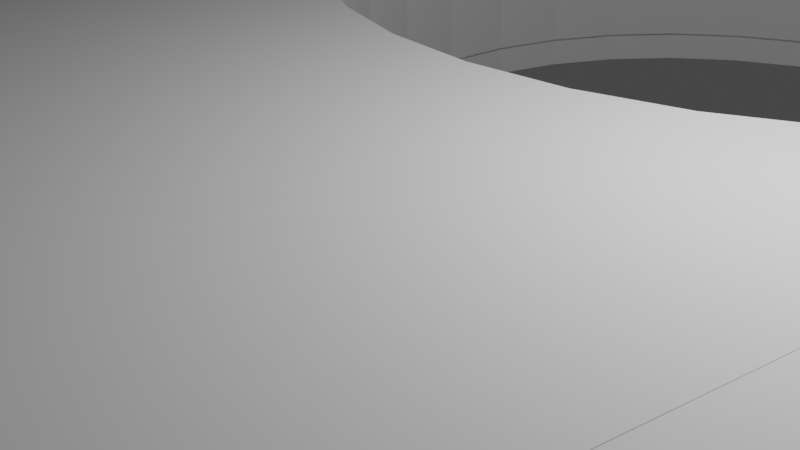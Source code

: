 # Source: capaclateral.blend  (saved by Blender 3.1.7; exported with 4.5.12 LTS)
import bpy
from mathutils import Matrix  # noqa: F401  (used for matrix-valued properties, if any)

bpy.ops.wm.read_factory_settings(use_empty=True)
scene = bpy.context.scene
scene.name = 'Scene'

# ---- collections
col_collection = bpy.data.collections.new('Collection'); scene.collection.children.link(col_collection)

# ---- world
world_world = bpy.data.worlds.new('World'); scene.world = world_world
world_world.use_nodes = True; world_world.node_tree.nodes.clear()
_N = world_world.node_tree.nodes; _L = world_world.node_tree.links
n0 = _N.new('ShaderNodeOutputWorld'); n0.name = 'World Output'; n0.location = (300, 300)
n1 = _N.new('ShaderNodeBackground'); n1.name = 'Background'; n1.location = (10, 300)
n1.inputs[0].default_value = (0.05088, 0.05088, 0.05088, 1.0)
_L.new(n1.outputs[0], n0.inputs[0])
n0.is_active_output = True
world_world.color = (0.05088, 0.05088, 0.05088)
world_world.use_sun_shadow = False
world_world.sun_shadow_jitter_overblur = 0.0

# ---- cameras
cam_camera = bpy.data.cameras.new('Camera')
cam_camera.clip_end = 100.0
cam_camera.ortho_scale = 7.314

# ---- lights
light_light = bpy.data.lights.new('Light', 'POINT')
light_light.transmission_factor = 0.0
light_light.energy = 1000.0
light_light.shadow_soft_size = 0.1
light_light.shadow_maximum_resolution = 0.006
light_light.use_absolute_resolution = True

# ---- meshes
me_cylinder = bpy.data.meshes.new('Cylinder')
me_cylinder.from_pydata([(0.0, 1.0, -1.0), (0.213, 0.4523, 0.2932), (0.2135, 0.4523, -0.006196), (-0.3946, 0.5774, -0.8596), (0.0, 1.0, 1.0), (0.2139, 0.3677, 0.2932), (-0.3946, 0.4963, -0.8596), (0.1951, 0.9808, -1.0), (0.1951, 0.9808, 1.0), (0.3946, 0.5774, -0.8596), (0.213, 0.4523, 0.8975), (-0.2128, 0.3638, 0.2932), (0.3827, 0.9239, -1.0), (-0.2137, 0.4484, 0.8975), (0.2139, 0.3677, 0.8975), (0.3827, 0.9239, 1.0), (-0.2128, 0.3638, 0.8975), (0.2135, 0.4523, 0.907), (0.5556, 0.8315, -1.0), (0.5556, 0.8315, 1.0), (0.7071, 0.7071, -1.0), (0.7071, 0.7071, 1.0), (0.8315, 0.5556, -1.0), (0.8315, 0.5556, 1.0), (0.9239, 0.3827, -1.0), (0.9239, 0.3827, 1.0), (0.9808, 0.1951, -1.0), (0.9808, 0.1951, 1.0), (1.0, -4.371e-08, -1.0), (1.0, -4.371e-08, 1.0), (0.9808, -0.1951, -1.0), (0.9808, -0.1951, 1.0), (0.9239, -0.3827, -1.0), (0.9239, -0.3827, 1.0), (0.8315, -0.5556, -1.0), (0.8315, -0.5556, 1.0), (0.7071, -0.7071, -1.0), (0.7071, -0.7071, 1.0), (0.5556, -0.8315, -1.0), (0.5556, -0.8315, 1.0), (0.3827, -0.9239, -1.0), (0.3827, -0.9239, 1.0), (0.1951, -0.9808, -1.0), (0.1951, -0.9808, 1.0), (-8.742e-08, -1.0, -1.0), (-8.742e-08, -1.0, 1.0), (0.3946, 0.4963, -0.8596), (-0.1951, -0.9808, -1.0), (-0.1951, -0.9808, 1.0), (-0.3827, -0.9239, -1.0), (-0.3827, -0.9239, 1.0), (-0.5556, -0.8315, -1.0), (-0.5556, -0.8315, 1.0), (-0.7071, -0.7071, -1.0), (-0.7071, -0.7071, 1.0), (-0.8315, -0.5556, -1.0), (-0.8315, -0.5556, 1.0), (-0.9239, -0.3827, -1.0), (-0.9239, -0.3827, 1.0), (-0.9808, -0.1951, -1.0), (-0.9808, -0.1951, 1.0), (-1.0, 1.192e-08, -1.0), (-1.0, 1.192e-08, 1.0), (-0.9808, 0.1951, -1.0), (-0.9808, 0.1951, 1.0), (-0.9239, 0.3827, -1.0), (-0.9239, 0.3827, 1.0), (-0.8315, 0.5556, -1.0), (-0.8315, 0.5556, 1.0), (-0.7071, 0.7071, -1.0), (-0.7071, 0.7071, 1.0), (-0.5556, 0.8315, -1.0), (-0.5556, 0.8315, 1.0), (-0.3827, 0.9239, -1.0), (-0.3827, 0.9239, 1.0), (-0.1951, 0.9808, -1.0), (-0.1951, 0.9808, 1.0), (-0.3313, -0.4539, 1.0), (-0.3378, -0.388, 1.0), (-0.3313, -0.322, 1.0), (-0.3121, -0.5172, 1.0), (-0.3121, -0.2587, 1.0), (-0.2809, -0.5756, 1.0), (-0.2389, -0.1491, 1.0), (-0.1293, -0.07583, 1.0), (-0.06591, -0.05661, 1.0), (-0.1877, -0.1071, 1.0), (-0.2809, -0.2003, 1.0), (-0.1877, -0.6689, 1.0), (-0.2389, -0.6268, 1.0), (-0.1293, -0.7001, 1.0), (-0.06591, -0.7193, 1.0), (0.1293, -0.7001, 1.0), (0.1293, -0.07583, 1.0), (0.06591, -0.7193, 1.0), (0.06591, -0.05661, 1.0), (0.0, -0.7258, 1.0), (-2.953e-08, -0.05012, 1.0), (0.2809, -0.5756, 1.0), (0.2389, -0.6268, 1.0), (0.2389, -0.1491, 1.0), (0.3121, -0.2587, 1.0), (0.3378, -0.388, 1.0), (0.3313, -0.322, 1.0), (0.3121, -0.5172, 1.0), (0.3313, -0.4539, 1.0), (0.1877, -0.6689, 1.0), (0.2809, -0.2003, 1.0), (0.1877, -0.1071, 1.0), (0.06591, -0.05661, -1.0), (0.1293, -0.07583, -1.0), (0.1877, -0.6689, -1.0), (0.2389, -0.6268, -1.0), (0.1877, -0.1071, -1.0), (0.2809, -0.5756, -1.0), (0.2809, -0.2003, -1.0), (0.3378, -0.388, -1.0), (0.3313, -0.4539, -1.0), (0.3313, -0.322, -1.0), (0.3121, -0.5172, -1.0), (0.3121, -0.2587, -1.0), (0.2389, -0.1491, -1.0), (-0.3313, -0.4539, -1.0), (-0.3378, -0.388, -1.0), (-0.3121, -0.5172, -1.0), (-0.3313, -0.322, -1.0), (-0.3121, -0.2587, -1.0), (-0.2809, -0.2003, -1.0), (-0.2389, -0.6268, -1.0), (-0.2809, -0.5756, -1.0), (-0.2389, -0.1491, -1.0), (-0.1293, -0.7001, -1.0), (-0.1293, -0.07583, -1.0), (-2.953e-08, -0.05012, -1.0), (0.06591, -0.7193, -1.0), (0.105, -0.7075, -1.0), (0.1293, -0.7001, -1.0), (0.0, -0.7258, -1.0), (-0.1877, -0.6689, -1.0), (-0.06591, -0.7193, -1.0), (-0.06591, -0.05661, -1.0), (-0.1877, -0.1071, -1.0), (-0.1184, 0.5001, -1.0), (-0.1358, 0.4909, -1.0), (0.1189, 0.5001, -1.0), (0.1966, 0.4608, -1.0), (0.2135, 0.4523, -1.0), (-0.2136, 0.4484, -1.0), (0.2126, 0.4508, -1.0), (0.213, 0.4523, -1.0), (-0.2137, 0.4484, -1.0), (-0.2128, 0.3638, -1.0), (0.2139, 0.3677, -1.0), (-0.3946, 0.4963, 1.0), (-0.3946, 0.5774, 1.0), (-0.3437, 0.5774, 1.0), (-0.3444, 0.4963, 1.0), (0.3427, 0.4963, 1.0), (0.3433, 0.5774, 1.0), (0.3946, 0.4963, 1.0), (0.3946, 0.5774, 1.0), (-0.1254, 0.4963, -0.8596), (-0.1228, 0.4963, 0.907), (-0.1182, 0.5001, -0.8596), (0.1258, 0.4963, 0.907), (0.1258, 0.4963, 0.7559), (0.1263, 0.4963, -0.8596), (0.1188, 0.5001, -0.8596), (-0.1765, 0.4686, -1.0), (-0.2135, 0.4484, -1.0), (-0.1204, 0.499, -1.0), (-0.2135, 0.4484, -0.9998), (-0.06264, 0.5001, -0.8596), (-0.06582, 0.5001, -0.8906), (-0.2128, 0.3638, 1.0), (-0.2137, 0.4484, 1.0), (0.2139, 0.3677, 1.0), (0.213, 0.4523, 1.0), (-0.2135, 0.4484, 0.907), (0.2126, 0.4508, 0.2932), (-0.2136, 0.4484, 0.2932), (-0.2135, 0.4484, 0.8975), (0.1019, 0.3667, 0.8975), (-0.2135, 0.4484, 0.9024), (0.1525, 0.3672, 0.6245), (0.1262, 0.4963, 1.0), (-0.1247, 0.4963, 1.0), (0.2133, 0.4524, 1.0), (-0.2135, 0.4484, 1.0), (-0.1601, 0.4776, 1.0), (0.05129, 0.4508, 1.0), (0.2135, 0.4523, 1.0), (0.0512, 0.4508, 0.907), (0.1639, 0.4772, -0.006196), (0.126, 0.4963, -0.006196), (-0.2135, 0.4484, -0.006196), (-0.1259, 0.4963, -0.006196), (-0.1241, 0.4963, -0.006196), (0.1265, 0.4963, -0.006196), (0.05134, 0.4508, 0.8975), (0.0512, 0.4508, 0.9034), (-0.2135, 0.4484, 0.2932)], [], [(0, 4, 8, 7), (7, 8, 15, 12), (12, 15, 19, 18), (18, 19, 21, 20), (20, 21, 23, 22), (22, 23, 25, 24), (24, 25, 27, 26), (26, 27, 29, 28), (28, 29, 31, 30), (30, 31, 33, 32), (32, 33, 35, 34), (34, 35, 37, 36), (36, 37, 39, 38), (38, 39, 41, 40), (40, 41, 43, 42), (42, 43, 45, 44), (44, 45, 48, 47), (47, 48, 50, 49), (49, 50, 52, 51), (51, 52, 54, 53), (53, 54, 56, 55), (55, 56, 58, 57), (57, 58, 60, 59), (59, 60, 62, 61), (61, 62, 64, 63), (63, 64, 66, 65), (65, 66, 68, 67), (67, 68, 70, 69), (69, 70, 72, 71), (71, 72, 74, 73), (156, 175, 188, 189, 186), (177, 187, 185, 186, 189, 188, 190), (187, 157, 185), (187, 177, 191), (177, 176, 174, 175, 156, 153, 154, 74, 72, 70, 68, 66, 64, 62, 60, 58, 56, 54, 52, 50, 88, 89, 82, 80, 77, 78, 79, 81, 87, 83, 86, 84, 85, 97, 95, 93, 108, 100, 107, 101, 103, 102, 33, 31, 29, 27, 25, 23, 21, 19, 15, 160, 159, 157, 187, 191), (15, 8, 4, 76, 74, 154, 155, 158, 160), (90, 88, 50, 48, 45, 43, 41, 39, 37, 35, 33, 102, 105, 104, 98, 99, 106, 92, 94, 96, 91), (73, 74, 76, 75), (75, 76, 4, 0), (147, 69, 71, 73, 75, 0, 7, 12, 145, 144, 142, 170, 143, 168, 169), (149, 148, 146, 145, 12, 18, 20, 22, 24, 26, 28, 30, 32, 34, 36, 38, 40, 42, 135, 136, 111, 112, 114, 119, 117, 116, 118, 120, 115, 121, 113, 110, 109, 133, 140, 132, 141, 130, 127, 126, 125, 59, 61, 63, 65, 67, 69, 147, 150, 151, 152), (134, 135, 42, 44, 47, 49, 51, 53, 55, 57, 59, 125, 123, 122, 124, 129, 128, 138, 131, 139, 137), (96, 94, 134, 137), (94, 92, 136, 135, 134), (92, 106, 111, 136), (106, 99, 112, 111), (99, 98, 114, 112), (98, 104, 119, 114), (104, 105, 117, 119), (105, 102, 116, 117), (102, 103, 118, 116), (103, 101, 120, 118), (101, 107, 115, 120), (107, 100, 121, 115), (121, 100, 108, 113), (113, 108, 93, 110), (110, 93, 95, 109), (109, 95, 97, 133), (133, 97, 85, 140), (140, 85, 84, 132), (132, 84, 86, 141), (141, 86, 83, 130), (130, 83, 87, 127), (127, 87, 81, 126), (126, 81, 79, 125), (125, 79, 78, 123), (123, 78, 77, 122), (122, 77, 80, 124), (124, 80, 82, 129), (129, 82, 89, 128), (89, 88, 138, 128), (88, 90, 131, 138), (90, 91, 139, 131), (91, 96, 137, 139), (143, 170, 168), (170, 143, 168), (145, 146, 144), (165, 194, 193), (144, 146, 193, 194, 166, 167), (192, 17, 2, 146, 148, 179, 199, 200), (147, 169, 150), (201, 180, 171, 195), (179, 148, 149, 1), (1, 149, 152, 5), (152, 151, 11, 5), (11, 151, 150, 180), (166, 46, 9, 3, 6, 161, 163, 172, 167), (153, 6, 3, 154), (154, 3, 155), (155, 3, 9, 158), (161, 6, 156, 186, 196, 197), (194, 165, 164, 162, 197, 196, 186, 185, 198), (185, 157, 46, 166, 194, 198), (156, 6, 153), (9, 46, 159, 160), (46, 157, 159), (158, 9, 160), (172, 163, 173), (173, 163, 142, 144, 167, 172), (201, 181, 183), (178, 183, 181, 201, 179, 199, 200, 192), (175, 13, 180, 201, 188), (201, 183, 178, 192, 190, 188), (192, 200, 199, 179, 1, 10, 177, 190), (180, 11, 5, 1, 179, 201), (14, 176, 177, 10), (10, 1, 5, 14), (174, 176, 14, 182, 16), (184, 14, 5, 11, 16, 182), (14, 184, 182), (13, 175, 174, 16), (180, 13, 16, 11)])
_uv = me_cylinder.uv_layers.new(name='UVMap')
_uv.uv.foreach_set('vector', [1.0, 0.5, 1.0, 1.0, 0.9688, 1.0, 0.9688, 0.5, 0.9688, 0.5, 0.9688, 1.0, 0.9375, 1.0, 0.9375, 0.5, 0.9375, 0.5, 0.9375, 1.0, 0.9062, 1.0, 0.9062, 0.5, 0.9062, 0.5, 0.9062, 1.0, 0.875, 1.0, 0.875, 0.5, 0.875, 0.5, 0.875, 1.0, 0.8438, 1.0, 0.8438, 0.5, 0.8438, 0.5, 0.8438, 1.0, 0.8125, 1.0, 0.8125, 0.5, 0.8125, 0.5, 0.8125, 1.0, 0.7812, 1.0, 0.7812, 0.5, 0.7812, 0.5, 0.7812, 1.0, 0.75, 1.0, 0.75, 0.5, 0.75, 0.5, 0.75, 1.0, 0.7188, 1.0, 0.7188, 0.5, 0.7188, 0.5, 0.7188, 1.0, 0.6875, 1.0, 0.6875, 0.5, 0.6875, 0.5, 0.6875, 1.0, 0.6562, 1.0, 0.6562, 0.5, 0.6562, 0.5, 0.6562, 1.0, 0.625, 1.0, 0.625, 0.5, 0.625, 0.5, 0.625, 1.0, 0.5938, 1.0, 0.5938, 0.5, 0.5938, 0.5, 0.5938, 1.0, 0.5625, 1.0, 0.5625, 0.5, 0.5625, 0.5, 0.5625, 1.0, 0.5312, 1.0, 0.5312, 0.5, 0.5312, 0.5, 0.5312, 1.0, 0.5, 1.0, 0.5, 0.5, 0.5, 0.5, 0.5, 1.0, 0.4688, 1.0, 0.4688, 0.5, 0.4688, 0.5, 0.4688, 1.0, 0.4375, 1.0, 0.4375, 0.5, 0.4375, 0.5, 0.4375, 1.0, 0.4062, 1.0, 0.4062, 0.5, 0.4062, 0.5, 0.4062, 1.0, 0.375, 1.0, 0.375, 0.5, 0.375, 0.5, 0.375, 1.0, 0.3438, 1.0, 0.3438, 0.5, 0.3438, 0.5, 0.3438, 1.0, 0.3125, 1.0, 0.3125, 0.5, 0.3125, 0.5, 0.3125, 1.0, 0.2812, 1.0, 0.2812, 0.5, 0.2812, 0.5, 0.2812, 1.0, 0.25, 1.0, 0.25, 0.5, 0.25, 0.5, 0.25, 1.0, 0.2188, 1.0, 0.2188, 0.5, 0.2188, 0.5, 0.2188, 1.0, 0.1875, 1.0, 0.1875, 0.5, 0.1875, 0.5, 0.1875, 1.0, 0.1562, 1.0, 0.1562, 0.5, 0.1562, 0.5, 0.1562, 1.0, 0.125, 1.0, 0.125, 0.5, 0.125, 0.5, 0.125, 1.0, 0.09375, 1.0, 0.09375, 0.5, 0.09375, 0.5, 0.09375, 1.0, 0.0625, 1.0, 0.0625, 0.5, 0.1674, 0.3691, 0.1987, 0.3576, 0.1988, 0.3576, 0.2116, 0.3646, 0.2201, 0.3691, 0.3011, 0.3585, 0.3012, 0.3586, 0.2803, 0.3691, 0.2201, 0.3691, 0.2116, 0.3646, 0.1988, 0.3576, 0.2623, 0.3582, 0.3012, 0.3586, 0.3323, 0.3691, 0.2803, 0.3691, 0.3012, 0.3586, 0.3011, 0.3585, 0.3012, 0.3586, 0.3011, 0.3585, 0.3013, 0.3383, 0.1989, 0.3373, 0.1987, 0.3576, 0.1674, 0.3691, 0.1553, 0.3691, 0.1553, 0.3886, 0.1582, 0.4717, 0.1167, 0.4496, 0.08029, 0.4197, 0.05045, 0.3833, 0.02827, 0.3418, 0.01461, 0.2968, 0.01, 0.25, 0.01461, 0.2032, 0.02827, 0.1582, 0.05045, 0.1167, 0.08029, 0.08029, 0.1167, 0.05045, 0.1582, 0.02827, 0.205, 0.08947, 0.1927, 0.09956, 0.1826, 0.1118, 0.1751, 0.1259, 0.1705, 0.1411, 0.1689, 0.1569, 0.1705, 0.1727, 0.1751, 0.1879, 0.1826, 0.2019, 0.1927, 0.2142, 0.205, 0.2243, 0.219, 0.2318, 0.2342, 0.2364, 0.25, 0.238, 0.2658, 0.2364, 0.281, 0.2318, 0.295, 0.2243, 0.3073, 0.2142, 0.3174, 0.2019, 0.3249, 0.1879, 0.3295, 0.1727, 0.3311, 0.1569, 0.4717, 0.1582, 0.4854, 0.2032, 0.49, 0.25, 0.4854, 0.2968, 0.4717, 0.3418, 0.4496, 0.3833, 0.4197, 0.4197, 0.3833, 0.4496, 0.3418, 0.4717, 0.3447, 0.3886, 0.3447, 0.3691, 0.3323, 0.3691, 0.3012, 0.3586, 0.3012, 0.3586, 0.3418, 0.4717, 0.2968, 0.4854, 0.25, 0.49, 0.2032, 0.4854, 0.1582, 0.4717, 0.1553, 0.3886, 0.1675, 0.3886, 0.3324, 0.3886, 0.3447, 0.3886, 0.219, 0.08198, 0.205, 0.08947, 0.1582, 0.02827, 0.2032, 0.01461, 0.25, 0.01, 0.2968, 0.01461, 0.3418, 0.02827, 0.3833, 0.05045, 0.4197, 0.08029, 0.4496, 0.1167, 0.4717, 0.1582, 0.3311, 0.1569, 0.3295, 0.1411, 0.3249, 0.1259, 0.3174, 0.1118, 0.3073, 0.09956, 0.295, 0.08947, 0.281, 0.08198, 0.2658, 0.07737, 0.25, 0.07581, 0.2342, 0.07737, 0.0625, 0.5, 0.0625, 1.0, 0.03125, 1.0, 0.03125, 0.5, 0.03125, 0.5, 0.03125, 1.0, 0.0, 1.0, 0.0, 0.5, 0.6987, 0.3576, 0.5803, 0.4197, 0.6167, 0.4496, 0.6582, 0.4717, 0.7032, 0.4854, 0.75, 0.49, 0.7968, 0.4854, 0.8418, 0.4717, 0.7972, 0.3606, 0.7785, 0.37, 0.7216, 0.37, 0.7211, 0.3698, 0.7174, 0.3678, 0.7076, 0.3625, 0.6988, 0.3576, 0.8011, 0.3585, 0.7623, 0.3582, 0.8012, 0.3586, 0.7972, 0.3606, 0.8418, 0.4717, 0.8833, 0.4496, 0.9197, 0.4197, 0.9496, 0.3833, 0.9717, 0.3418, 0.9854, 0.2968, 0.99, 0.25, 0.9854, 0.2032, 0.9717, 0.1582, 0.9496, 0.1167, 0.9197, 0.08029, 0.8833, 0.05045, 0.8418, 0.02827, 0.7968, 0.01461, 0.7752, 0.08021, 0.781, 0.08198, 0.795, 0.08947, 0.8073, 0.09956, 0.8174, 0.1118, 0.8249, 0.1259, 0.8295, 0.1411, 0.8311, 0.1569, 0.8295, 0.1727, 0.8249, 0.1879, 0.8174, 0.2019, 0.8073, 0.2142, 0.795, 0.2243, 0.781, 0.2318, 0.7658, 0.2364, 0.75, 0.238, 0.7342, 0.2364, 0.719, 0.2318, 0.705, 0.2243, 0.6927, 0.2142, 0.6826, 0.2019, 0.6751, 0.1879, 0.6705, 0.1727, 0.5146, 0.2032, 0.51, 0.25, 0.5146, 0.2968, 0.5283, 0.3418, 0.5504, 0.3833, 0.5803, 0.4197, 0.6987, 0.3576, 0.6987, 0.3576, 0.6989, 0.3373, 0.8013, 0.3383, 0.7658, 0.07737, 0.7752, 0.08021, 0.7968, 0.01461, 0.75, 0.01, 0.7032, 0.01461, 0.6582, 0.02827, 0.6167, 0.05045, 0.5803, 0.08029, 0.5504, 0.1167, 0.5283, 0.1582, 0.5146, 0.2032, 0.6705, 0.1727, 0.6689, 0.1569, 0.6705, 0.1411, 0.6751, 0.1259, 0.6826, 0.1118, 0.6927, 0.09956, 0.705, 0.08947, 0.719, 0.08198, 0.7342, 0.07737, 0.75, 0.07581, 1.0, 0.7355, 0.9688, 0.7355, 0.9688, 0.808, 1.0, 0.808, 0.9688, 0.7355, 0.9375, 0.7355, 0.9375, 0.808, 0.9495, 0.808, 0.9688, 0.808, 0.9375, 0.7355, 0.9062, 0.7355, 0.9062, 0.808, 0.9375, 0.808, 0.9062, 0.7355, 0.875, 0.7355, 0.875, 0.808, 0.9062, 0.808, 0.875, 0.7355, 0.8438, 0.7355, 0.8438, 0.808, 0.875, 0.808, 0.8438, 0.7355, 0.8125, 0.7355, 0.8125, 0.808, 0.8438, 0.808, 0.8125, 0.7355, 0.7812, 0.7355, 0.7812, 0.808, 0.8125, 0.808, 0.7812, 0.7355, 0.75, 0.7355, 0.75, 0.808, 0.7812, 0.808, 0.75, 0.7355, 0.7188, 0.7355, 0.7188, 0.808, 0.75, 0.808, 0.7188, 0.7355, 0.6875, 0.7355, 0.6875, 0.808, 0.7188, 0.808, 0.6875, 0.7355, 0.6562, 0.7355, 0.6562, 0.808, 0.6875, 0.808, 0.6562, 0.7355, 0.625, 0.7355, 0.625, 0.808, 0.6562, 0.808, 0.625, 0.808, 0.625, 0.7355, 0.5938, 0.7355, 0.5938, 0.808, 0.5938, 0.808, 0.5938, 0.7355, 0.5625, 0.7355, 0.5625, 0.808, 0.5625, 0.808, 0.5625, 0.7355, 0.5312, 0.7355, 0.5312, 0.808, 0.5312, 0.808, 0.5312, 0.7355, 0.5, 0.7355, 0.5, 0.808, 0.5, 0.808, 0.5, 0.7355, 0.4688, 0.7355, 0.4688, 0.808, 0.4688, 0.808, 0.4688, 0.7355, 0.4375, 0.7355, 0.4375, 0.808, 0.4375, 0.808, 0.4375, 0.7355, 0.4062, 0.7355, 0.4062, 0.808, 0.4062, 0.808, 0.4062, 0.7355, 0.375, 0.7355, 0.375, 0.808, 0.375, 0.808, 0.375, 0.7355, 0.3438, 0.7355, 0.3438, 0.808, 0.3438, 0.808, 0.3438, 0.7355, 0.3125, 0.7355, 0.3125, 0.808, 0.3125, 0.808, 0.3125, 0.7355, 0.2812, 0.7355, 0.2812, 0.808, 0.2812, 0.808, 0.2812, 0.7355, 0.25, 0.7355, 0.25, 0.808, 0.25, 0.808, 0.25, 0.7355, 0.2188, 0.7355, 0.2188, 0.808, 0.2188, 0.808, 0.2188, 0.7355, 0.1875, 0.7355, 0.1875, 0.808, 0.1875, 0.808, 0.1875, 0.7355, 0.1562, 0.7355, 0.1562, 0.808, 0.1562, 0.808, 0.1562, 0.7355, 0.125, 0.7355, 0.125, 0.808, 0.125, 0.7355, 0.09375, 0.7355, 0.09375, 0.808, 0.125, 0.808, 0.09375, 0.7355, 0.0625, 0.7355, 0.0625, 0.808, 0.09375, 0.808, 0.0625, 0.7355, 0.03125, 0.7355, 0.03125, 0.808, 0.0625, 0.808, 0.03125, 0.7355, 0.0, 0.7355, 0.0, 0.808, 0.03125, 0.808, 0.4206, 0.2943, 0.3803, 0.2943, 0.5277, 0.2943, 0.3803, 0.2943, 0.4206, 0.2943, 0.5277, 0.2943, 0.5804, 0.9557, 0.625, 0.9557, 0.375, 0.9557, 0.3947, 0.7663, 0.3948, 0.8485, 0.4947, 0.8485, 0.375, 0.9557, 0.625, 0.9557, 0.4947, 0.8485, 0.3948, 0.8485, 0.3948, 0.9406, 0.375, 0.9406, 0.625, 0.655, 0.625, 0.75, 0.7235, 0.75, 0.8307, 0.75, 0.8307, 0.655, 0.6912, 0.6551, 0.626, 0.6551, 0.6254, 0.655, 0.1689, 0.5001, 0.1689, 0.5001, 0.1689, 0.5, 0.3094, 0.5001, 0.3094, 0.5, 0.169, 0.5001, 0.2769, 0.5001, 0.3094, 0.6553, 0.1689, 0.6553, 0.1689, 0.75, 0.3094, 0.75, 0.375, 0.8156, 0.375, 0.9561, 0.625, 0.9561, 0.625, 0.8156, 0.8311, 0.75, 0.8311, 0.5, 0.6906, 0.5, 0.6906, 0.75, 0.625, 0.4344, 0.625, 0.2939, 0.375, 0.2939, 0.375, 0.4344, 0.625, 0.75, 0.625, 0.75, 0.375, 1.0, 0.375, 1.0, 0.625, 0.75, 0.625, 0.75, 0.6133, 0.75, 0.6133, 0.75, 0.6133, 0.75, 0.375, 0.0492, 0.375, 0.0, 0.375, 0.0, 0.375, 0.0492, 0.125, 0.75, 0.125, 0.75, 0.1411, 0.7008, 0.1411, 0.5334, 0.125, 0.5, 0.375, 0.5, 0.3588, 0.5, 0.7897, 0.5, 0.875, 0.5, 0.8591, 0.5, 0.7895, 0.5111, 0.7899, 0.5001, 0.7893, 0.5, 0.7101, 0.5, 0.7102, 0.5, 0.7102, 0.5, 0.7889, 0.5, 0.7893, 0.5, 0.7899, 0.5001, 0.7895, 0.5111, 0.71, 0.5237, 0.7099, 0.5, 0.71, 0.5237, 0.6414, 0.5346, 0.625, 0.5, 0.71, 0.5, 0.7101, 0.5, 0.7099, 0.5, 0.8591, 0.5329, 0.875, 0.5, 0.875, 0.5, 0.375, 0.75, 0.375, 0.75, 0.375, 0.7008, 0.375, 0.7008, 0.625, 0.75, 0.6414, 0.7008, 0.625, 0.75, 0.3588, 0.5342, 0.375, 0.5, 0.375, 0.5, 0.125, 0.5592, 0.125, 0.5009, 0.125, 0.5559, 0.125, 0.5559, 0.125, 0.5009, 0.125, 0.5006, 0.125, 0.7499, 0.125, 0.7498, 0.125, 0.5592, 0.125, 0.5001, 0.1906, 0.5001, 0.1912, 0.5001, 0.1917, 0.5001, 0.1912, 0.5001, 0.1906, 0.5001, 0.125, 0.5001, 0.125, 0.6553, 0.1906, 0.6553, 0.1913, 0.6552, 0.1917, 0.6552, 0.2018, 0.5, 0.1906, 0.5, 0.125, 0.5, 0.125, 0.5001, 0.2018, 0.5001, 0.125, 0.5001, 0.1912, 0.5001, 0.1917, 0.5001, 0.1917, 0.6552, 0.2018, 0.6553, 0.2018, 0.5001, 0.1917, 0.6553, 0.1913, 0.6553, 0.1906, 0.6553, 0.125, 0.6553, 0.125, 0.75, 0.1906, 0.75, 0.2018, 0.75, 0.2018, 0.6553, 0.375, 0.25, 0.625, 0.25, 0.625, 0.0, 0.375, 0.0, 0.375, 0.09471, 0.375, 0.2499, 0.625, 0.9344, 0.625, 0.9232, 0.375, 0.9232, 0.375, 0.9344, 0.375, 0.9344, 0.375, 1.0, 0.625, 1.0, 0.625, 0.9344, 0.7982, 0.5, 0.7982, 0.75, 0.8094, 0.75, 0.8094, 0.6844, 0.8094, 0.5, 0.839, 0.714, 0.8094, 0.75, 0.875, 0.75, 0.875, 0.5, 0.8094, 0.5, 0.8094, 0.6844, 0.8094, 0.75, 0.839, 0.714, 0.8094, 0.6844, 0.375, 0.3156, 0.375, 0.3268, 0.625, 0.3268, 0.625, 0.3156, 0.375, 0.25, 0.375, 0.3156, 0.625, 0.3156, 0.625, 0.25])
me_cylinder.use_remesh_fix_poles = True
me_cylinder.use_remesh_preserve_attributes = False
me_cylinder.update()
me_cylinder_002 = bpy.data.meshes.new('Cylinder.002')
me_cylinder_002.from_pydata([(0.0, 1.184, 0.9788), (0.0, 1.184, 1.324), (0.231, 1.161, 0.9788), (-0.231, 1.161, 0.9788), (-0.4532, 1.094, 0.9788), (-0.231, 1.161, 1.324), (-0.05162, 1.106, 0.9788), (-0.04863, 1.116, 0.9788), (-0.05162, 1.106, 1.324), (-0.05263, 1.096, 0.9788), (-0.05263, 1.096, 1.324), (-0.05162, 1.085, 0.9788), (-0.05162, 1.085, 1.324), (-0.04863, 1.076, 0.9788), (-0.04863, 1.076, 1.324), (-0.04376, 1.066, 0.9788), (-0.03722, 1.058, 0.9788), (-0.04376, 1.066, 1.324), (-0.03722, 1.058, 1.324), (-0.02924, 1.052, 1.324), (-0.02014, 1.047, 1.324), (-0.02924, 1.052, 0.9788), (-0.02014, 1.047, 0.9788), (-0.01027, 1.044, 0.9788), (-0.01027, 1.044, 1.324), (-4.601e-09, 1.043, 0.9788), (0.01027, 1.044, 0.9788), (-4.601e-09, 1.043, 1.324), (0.01027, 1.044, 1.324), (0.02014, 1.047, 1.324), (0.02924, 1.052, 1.324), (0.02014, 1.047, 0.9788), (0.02924, 1.052, 0.9788), (0.03722, 1.058, 0.9788), (0.04376, 1.066, 0.9788), (0.03722, 1.058, 1.324), (0.04376, 1.066, 1.324), (0.04863, 1.076, 1.324), (0.05162, 1.085, 1.324), (0.04863, 1.076, 0.9788), (0.05162, 1.085, 0.9788), (0.05263, 1.096, 0.9788), (0.05162, 1.106, 0.9788), (0.05263, 1.096, 1.324), (0.05162, 1.106, 1.324), (0.04863, 1.116, 1.324), (0.04376, 1.125, 1.324), (0.04863, 1.116, 0.9788), (0.04376, 1.125, 0.9788), (0.03722, 1.133, 0.9788), (0.03722, 1.133, 1.324), (0.02924, 1.139, 0.9788), (0.02924, 1.139, 1.324), (0.02014, 1.144, 0.9788), (0.01027, 1.147, 0.9788), (0.02014, 1.144, 1.324), (0.01027, 1.147, 1.324), (0.0, 1.148, 1.324), (0.0, 1.148, 0.9788), (-0.01027, 1.147, 1.324), (-0.02014, 1.144, 1.324), (-0.01027, 1.147, 0.9788), (-0.02014, 1.144, 0.9788), (-0.02924, 1.139, 0.9788), (-0.03722, 1.133, 0.9788), (-0.02924, 1.139, 1.324), (-0.03722, 1.133, 1.324), (-0.04376, 1.125, 1.324), (-0.04863, 1.116, 1.324), (-0.04376, 1.125, 0.9788), (-0.4532, 1.094, 1.324), (-0.6579, 0.9846, 1.324), (-0.8374, 0.8374, 1.324), (-0.6579, 0.9846, 0.9788), (-0.8374, 0.8374, 0.9788), (-0.9846, 0.6579, 0.9788), (-1.094, 0.4532, 0.9788), (-0.9846, 0.6579, 1.324), (-1.094, 0.4532, 1.324), (-1.161, 0.231, 1.324), (-1.184, 1.412e-08, 1.324), (-1.161, 0.231, 0.9788), (-1.107, 0.05117, 1.324), (-1.116, 0.04863, 1.324), (-1.106, 0.05162, 1.324), (-1.096, 0.05263, 1.324), (-1.106, 0.05162, 0.9788), (-1.116, 0.04863, 0.9788), (-1.096, 0.05263, 0.9788), (-1.085, 0.05162, 0.9788), (-1.085, 0.05162, 1.324), (-1.076, 0.04863, 0.9788), (-1.066, 0.04376, 0.9788), (-1.076, 0.04863, 1.324), (-1.066, 0.04376, 1.324), (-1.058, 0.03722, 1.324), (-1.052, 0.02924, 1.324), (-1.058, 0.03722, 0.9788), (-1.052, 0.02924, 0.9788), (-1.047, 0.02014, 0.9788), (-1.044, 0.01027, 0.9788), (-1.047, 0.02014, 1.324), (-1.044, 0.01027, 1.324), (-1.043, -2.301e-09, 1.324), (-1.044, -0.01027, 1.324), (-1.043, -2.301e-09, 0.9788), (-1.044, -0.01027, 0.9788), (-1.047, -0.02014, 0.9788), (-1.052, -0.02924, 0.9788), (-1.047, -0.02014, 1.324), (-1.052, -0.02924, 1.324), (-1.058, -0.03722, 1.324), (-1.066, -0.04376, 1.324), (-1.058, -0.03722, 0.9788), (-1.066, -0.04376, 0.9788), (-1.076, -0.04863, 0.9788), (-1.076, -0.04863, 1.324), (-1.085, -0.05162, 0.9788), (-1.096, -0.05263, 0.9788), (-1.085, -0.05162, 1.324), (-1.096, -0.05263, 1.324), (-1.106, -0.05162, 1.324), (-1.106, -0.05162, 0.9788), (-1.116, -0.04863, 1.324), (-1.161, -0.231, 1.324), (-1.094, -0.4532, 1.324), (-1.161, -0.231, 0.9788), (-1.094, -0.4532, 0.9788), (-1.184, 1.412e-08, 0.9788), (-0.9846, -0.6579, 0.9788), (-0.8374, -0.8374, 0.9788), (-0.9846, -0.6579, 1.324), (-0.8374, -0.8374, 1.324), (-0.04908, -1.077, 1.324), (-0.6579, -0.9846, 1.324), (-0.4532, -1.094, 1.324), (-0.6579, -0.9846, 0.9788), (-0.4532, -1.094, 0.9788), (-0.231, -1.161, 0.9788), (-1.035e-07, -1.184, 0.9788), (-0.231, -1.161, 1.324), (-0.05162, -1.106, 0.9788), (-0.05162, -1.106, 1.324), (-0.04863, -1.116, 0.9788), (-0.05263, -1.096, 0.9788), (-0.05263, -1.096, 1.324), (-0.05162, -1.085, 0.9788), (-0.04863, -1.076, 0.9788), (-0.05162, -1.085, 1.324), (-0.04863, -1.076, 1.324), (-0.04376, -1.066, 0.9788), (-0.04376, -1.066, 1.324), (-0.03722, -1.058, 0.9788), (-0.02924, -1.052, 0.9788), (-0.03722, -1.058, 1.324), (-0.02924, -1.052, 1.324), (1.058, -0.03722, 1.324), (1.066, -0.04376, 1.324), (1.052, -0.02924, 1.324), (1.058, -0.03722, 0.9788), (1.066, -0.04376, 0.9788), (1.052, -0.02924, 0.9788), (1.047, -0.02014, 0.9788), (1.047, -0.02014, 1.324), (1.044, -0.01027, 0.9788), (1.043, 6.276e-10, 0.9788), (1.044, -0.01027, 1.324), (1.043, 6.276e-10, 1.324), (1.044, 0.01027, 1.324), (1.047, 0.02014, 1.324), (1.044, 0.01027, 0.9788), (1.047, 0.02014, 0.9788), (1.052, 0.02924, 0.9788), (1.058, 0.03722, 0.9788), (1.052, 0.02924, 1.324), (1.058, 0.03722, 1.324), (1.066, 0.04376, 1.324), (1.076, 0.04863, 1.324), (1.066, 0.04376, 0.9788), (1.076, 0.04863, 0.9788), (1.085, 0.05162, 0.9788), (1.096, 0.05263, 0.9788), (1.085, 0.05162, 1.324), (1.096, 0.05263, 1.324), (1.106, 0.05162, 1.324), (1.116, 0.04863, 1.324), (1.106, 0.05162, 0.9788), (1.116, 0.04863, 0.9788), (1.125, 0.04376, 0.9788), (1.133, 0.03722, 0.9788), (1.125, 0.04376, 1.324), (1.133, 0.03722, 1.324), (1.139, 0.02924, 1.324), (1.144, 0.02014, 1.324), (1.139, 0.02924, 0.9788), (1.144, 0.02014, 0.9788), (1.147, 0.01027, 0.9788), (1.148, -2.301e-09, 0.9788), (1.147, 0.01027, 1.324), (1.148, -2.301e-09, 1.324), (1.147, -0.01027, 1.324), (1.184, -5.176e-08, 1.324), (1.184, -5.176e-08, 0.9788), (1.161, -0.231, 1.324), (1.161, 0.231, 1.324), (1.094, 0.4532, 1.324), (1.161, 0.231, 0.9788), (1.094, 0.4532, 0.9788), (0.9846, 0.6579, 0.9788), (0.8374, 0.8374, 0.9788), (0.9846, 0.6579, 1.324), (0.8374, 0.8374, 1.324), (0.6579, 0.9846, 1.324), (0.4532, 1.094, 1.324), (0.6579, 0.9846, 0.9788), (0.4532, 1.094, 0.9788), (0.231, 1.161, 1.324), (1.161, -0.231, 0.9788), (1.094, -0.4532, 1.324), (1.094, -0.4532, 0.9788), (0.9846, -0.6579, 1.324), (0.9846, -0.6579, 0.9788), (0.8374, -0.8374, 1.324), (0.8374, -0.8374, 0.9788), (0.6579, -0.9846, 1.324), (0.6579, -0.9846, 0.9788), (0.4532, -1.094, 1.324), (0.4532, -1.094, 0.9788), (0.231, -1.161, 1.324), (0.231, -1.161, 0.9788), (-1.035e-07, -1.184, 1.324), (-4.601e-09, -1.148, 1.324), (0.01027, -1.147, 1.324), (-4.601e-09, -1.148, 0.9788), (-0.01027, -1.147, 1.324), (-0.02014, -1.144, 1.324), (-0.01027, -1.147, 0.9788), (-0.02014, -1.144, 0.9788), (-0.02924, -1.139, 0.9788), (-0.02924, -1.139, 1.324), (-0.03722, -1.133, 0.9788), (-0.03722, -1.133, 1.324), (-0.04376, -1.125, 0.9788), (-0.04376, -1.125, 1.324), (-0.04863, -1.116, 1.324), (0.01027, -1.147, 0.9788), (0.02014, -1.144, 0.9788), (0.02014, -1.144, 1.324), (0.02924, -1.139, 0.9788), (0.03722, -1.133, 0.9788), (0.02924, -1.139, 1.324), (0.03722, -1.133, 1.324), (0.04376, -1.125, 1.324), (0.04863, -1.116, 1.324), (0.04376, -1.125, 0.9788), (0.04863, -1.116, 0.9788), (0.05162, -1.106, 0.9788), (0.05162, -1.106, 1.324), (0.05263, -1.096, 0.9788), (0.05263, -1.096, 1.324), (0.05162, -1.085, 0.9788), (0.04863, -1.076, 0.9788), (0.05162, -1.085, 1.324), (0.04863, -1.076, 1.324), (0.04376, -1.066, 1.324), (0.03722, -1.058, 1.324), (0.04376, -1.066, 0.9788), (0.03722, -1.058, 0.9788), (0.02924, -1.052, 0.9788), (0.02924, -1.052, 1.324), (0.02014, -1.047, 0.9788), (0.01027, -1.044, 0.9788), (0.02014, -1.047, 1.324), (0.01027, -1.044, 1.324), (0.0, -1.043, 1.324), (-0.01027, -1.044, 1.324), (0.0, -1.043, 0.9788), (-0.01027, -1.044, 0.9788), (-0.02014, -1.047, 0.9788), (-0.02014, -1.047, 1.324), (1.096, -0.05263, 0.9788), (1.085, -0.05162, 0.9788), (1.096, -0.05263, 1.324), (1.106, -0.05162, 0.9788), (1.106, -0.05162, 1.324), (1.116, -0.04863, 0.9788), (1.116, -0.04863, 1.324), (1.125, -0.04376, 0.9788), (1.125, -0.04376, 1.324), (1.133, -0.03722, 0.9788), (1.133, -0.03722, 1.324), (1.139, -0.02924, 0.9788), (1.144, -0.02014, 0.9788), (1.139, -0.02924, 1.324), (1.144, -0.02014, 1.324), (1.147, -0.01027, 0.9788), (1.085, -0.05162, 1.324), (1.076, -0.04863, 1.324), (1.076, -0.04863, 0.9788), (-1.125, -0.04376, 1.324), (-1.116, -0.04863, 0.9788), (-1.125, -0.04376, 0.9788), (-1.133, -0.03722, 0.9788), (-1.133, -0.03722, 1.324), (-1.139, -0.02924, 0.9788), (-1.144, -0.02014, 0.9788), (-1.139, -0.02924, 1.324), (-1.144, -0.02014, 1.324), (-1.147, -0.01027, 1.324), (-1.148, 6.276e-10, 1.324), (-1.147, -0.01027, 0.9788), (-1.148, 6.276e-10, 0.9788), (-1.147, 0.01027, 0.9788), (-1.144, 0.02014, 0.9788), (-1.147, 0.01027, 1.324), (-1.144, 0.02014, 1.324), (-1.139, 0.02924, 1.324), (-1.133, 0.03722, 1.324), (-1.139, 0.02924, 0.9788), (-1.133, 0.03722, 0.9788), (-1.125, 0.04376, 0.9788), (-1.125, 0.04376, 1.324), (-0.2809, -0.2003, 0.9788), (-0.2389, -0.1491, 0.9788), (-0.1877, -0.1071, 0.9788), (-0.1293, -0.07583, 0.9788), (0.06591, -0.05661, 0.9788), (-2.953e-08, -0.05012, 0.9788), (-0.06591, -0.05661, 0.9788), (0.1877, -0.1071, 0.9788), (0.2809, -0.2003, 0.9788), (0.2389, -0.1491, 0.9788), (0.3378, -0.388, 0.9788), (0.3313, -0.322, 0.9788), (0.3121, -0.2587, 0.9788), (0.1293, -0.07583, 0.9788), (0.3313, -0.4539, 0.9788), (-0.3121, -0.2587, 0.9788), (0.3298, -0.459, 0.9788), (-0.3378, -0.388, 0.9788), (-0.3313, -0.322, 0.9788), (0.3121, -0.5172, 0.9788), (-0.3313, -0.4539, 0.9788), (-0.2809, -0.5756, 0.9788), (-0.3121, -0.5172, 0.9788), (0.2389, -0.6268, 0.9788), (0.2809, -0.5756, 0.9788), (-0.2389, -0.6268, 0.9788), (-0.1877, -0.6689, 0.9788), (-0.06591, -0.7193, 0.9788), (-0.1293, -0.7001, 0.9788), (0.06591, -0.7193, 0.9788), (0.1877, -0.6689, 0.9788), (0.1293, -0.7001, 0.9788), (0.0, -0.7258, 0.9788), (-2.953e-08, -0.05012, 1.324), (0.0, -0.7258, 1.324), (0.1293, -0.7001, 1.324), (0.1293, -0.07583, 1.324), (0.1877, -0.6689, 1.324), (0.06591, -0.7193, 1.324), (0.06591, -0.05661, 1.324), (0.1877, -0.1071, 1.324), (0.2389, -0.6268, 1.324), (0.2809, -0.2003, 1.324), (0.2809, -0.5756, 1.324), (0.2389, -0.1491, 1.324), (0.3378, -0.388, 1.324), (0.3313, -0.322, 1.324), (0.3121, -0.5172, 1.324), (0.3313, -0.4539, 1.324), (0.3121, -0.2587, 1.324), (-0.04376, -0.7215, 1.324), (-0.1877, -0.1071, 1.324), (-0.1293, -0.07583, 1.324), (-0.06591, -0.7193, 1.324), (-0.06591, -0.05661, 1.324), (-0.3313, -0.4539, 1.324), (-0.3378, -0.388, 1.324), (-0.3121, -0.5172, 1.324), (-0.3121, -0.2587, 1.324), (-0.3313, -0.322, 1.324), (-0.1293, -0.7001, 1.324), (-0.1877, -0.6689, 1.324), (-0.2809, -0.5756, 1.324), (-0.2389, -0.6268, 1.324), (-0.2389, -0.1491, 1.324), (-0.2809, -0.2003, 1.324), (0.3439, 0.5774, 0.9788), (0.3946, 0.4963, 0.9788), (0.3946, 0.5774, 0.9788), (0.3433, 0.4963, 0.9788), (0.06833, 0.5774, 0.9788), (0.05033, 0.5774, 0.9788), (-0.3946, 0.4963, 0.9788), (-0.3946, 0.5774, 0.9788), (-0.3443, 0.5774, 0.9788), (-0.3449, 0.4963, 0.9788), (0.3337, 0.4963, 1.324), (0.3344, 0.5774, 1.324), (0.3946, 0.4963, 1.324), (0.3946, 0.5774, 1.324), (-0.1052, 0.5774, 1.324), (-0.113, 0.5774, 1.324), (-0.3946, 0.4963, 1.324), (-0.3946, 0.5774, 1.324), (-0.3356, 0.4963, 1.324), (-0.3349, 0.5774, 1.324), (-0.2128, 0.3638, 0.9788), (-0.2137, 0.4484, 0.9788), (0.2139, 0.3677, 0.9788), (0.213, 0.4523, 0.9788), (-0.2128, 0.3638, 1.324), (-0.2137, 0.4484, 1.324), (0.2139, 0.3677, 1.324), (0.213, 0.4523, 1.324), (0.2135, 0.4523, 0.9788), (0.213, 0.4523, 0.9788), (0.2133, 0.4524, 0.9788), (0.1262, 0.4963, 0.9788), (-0.1247, 0.4963, 0.9788), (-0.1592, 0.4781, 0.9788), (0.2135, 0.4523, 1.324), (0.213, 0.4523, 1.324), (0.2133, 0.4524, 1.324), (0.1261, 0.4963, 1.324), (-0.1242, 0.4963, 1.324), (-0.1733, 0.4704, 1.324), (0.04819, 0.3662, 0.9788), (0.2126, 0.4508, 0.9788), (0.2135, 0.4054, 1.324), (0.02378, 0.366, 1.324), (0.2126, 0.4508, 1.324), (-0.2135, 0.4484, 0.9788), (-0.2135, 0.4484, 1.324), (0.2135, 0.4047, 1.278)], [], [(3, 5, 1, 0), (0, 1, 216, 2), (7, 6, 3, 0, 2, 42, 47, 48, 49, 51, 53, 54, 58, 61, 62, 63, 64, 69), (197, 196, 195, 194, 189, 188, 187, 186, 181, 180, 179, 178, 173, 172, 171, 170, 165, 164, 162, 161, 159, 160, 298, 281, 280, 219, 221, 338, 336, 332, 333, 334, 330, 331, 329, 335, 326, 327, 328, 325, 324, 323, 322, 337, 340, 339, 342, 344, 343, 347, 348, 350, 349, 354, 278, 153, 152, 150, 147, 146, 144, 141, 138, 137, 136, 130, 129, 127, 126, 122, 118, 117, 115, 114, 113, 108, 107, 106, 105, 100, 99, 98, 97, 92, 91, 89, 88, 86, 81, 76, 75, 74, 73, 4, 3, 6, 9, 11, 13, 393, 396, 395, 394, 397, 409, 408, 428, 410, 411, 417, 416, 418, 391, 389, 390, 388, 392, 15, 16, 21, 22, 23, 25, 26, 31, 32, 33, 34, 39, 40, 41, 42, 2, 215, 214, 209, 208, 207, 206, 202), (429, 417, 411), (419, 391, 418), (433, 409, 397, 420, 421), (13, 15, 392, 393), (341, 338, 221, 223, 225, 227, 229, 256, 258, 260, 261, 266, 267, 268, 270, 271, 276, 277, 278, 354, 351, 353, 352, 345, 346), (4, 70, 5, 3), (7, 68, 8, 6), (6, 8, 10, 9), (9, 10, 12, 11), (11, 12, 14, 13), (13, 14, 17, 15), (15, 17, 18, 16), (423, 415, 430, 414, 431, 412, 413, 406, 404, 405, 407, 403, 24, 20, 19, 18, 17, 14, 12, 10, 70, 71, 72, 77, 78, 79, 82, 84, 85, 90, 93, 94, 95, 96, 101, 102, 103, 104, 109, 110, 111, 112, 116, 119, 120, 121, 124, 125, 131, 132, 133, 149, 151, 372, 375, 382, 383, 385, 384, 379, 377, 378, 381, 380, 387, 386, 373, 374, 376, 355, 361, 358, 362, 366, 364, 371, 368, 367, 370, 369, 365, 363, 359, 357, 360, 356, 154, 156, 158, 163, 166, 167, 168, 169, 174, 175, 176, 177, 182, 183, 184, 185, 190, 191, 192, 193, 198, 199, 201, 204, 205, 210, 211, 212, 213, 216, 1, 57, 56, 55, 52, 50, 46, 45, 44, 43, 38, 37, 36, 35, 30, 29, 28, 27, 402, 399, 401, 400, 398, 424, 422), (427, 426, 406, 413, 434), (424, 398, 425), (432, 415, 423), (402, 27, 24, 403), (372, 151, 154, 356), (18, 19, 21, 16), (19, 20, 22, 21), (20, 24, 23, 22), (24, 27, 25, 23), (27, 28, 26, 25), (28, 29, 31, 26), (29, 30, 32, 31), (30, 35, 33, 32), (35, 36, 34, 33), (36, 37, 39, 34), (37, 38, 40, 39), (38, 43, 41, 40), (43, 44, 42, 41), (44, 45, 47, 42), (45, 46, 48, 47), (46, 50, 49, 48), (49, 50, 52, 51), (51, 52, 55, 53), (53, 55, 56, 54), (54, 56, 57, 58), (59, 57, 1, 5, 70, 10, 8, 68, 67, 66, 65, 60), (58, 57, 59, 61), (61, 59, 60, 62), (62, 60, 65, 63), (63, 65, 66, 64), (64, 66, 67, 69), (69, 67, 68, 7), (73, 71, 70, 4), (74, 72, 71, 73), (75, 77, 72, 74), (76, 78, 77, 75), (81, 79, 78, 76), (124, 121, 123, 299, 303, 306, 307, 308, 309, 314, 315, 316, 317, 321, 83, 82, 79, 80), (128, 80, 79, 81), (87, 86, 84, 82, 83), (88, 85, 84, 86), (300, 122, 126, 128, 81, 86, 87, 320, 319, 318, 313, 312, 311, 310, 305, 304, 302, 301), (89, 90, 85, 88), (91, 93, 90, 89), (92, 94, 93, 91), (97, 95, 94, 92), (96, 95, 97, 98), (101, 96, 98, 99), (102, 101, 99, 100), (103, 102, 100, 105), (104, 103, 105, 106), (109, 104, 106, 107), (110, 109, 107, 108), (111, 110, 108, 113), (112, 111, 113, 114), (116, 112, 114, 115), (119, 116, 115, 117), (120, 119, 117, 118), (121, 120, 118, 122), (123, 121, 122, 300), (127, 125, 124, 126), (126, 124, 80, 128), (129, 131, 125, 127), (130, 132, 131, 129), (136, 134, 132, 130), (148, 133, 132, 134, 135, 140, 230, 231, 234, 235, 239, 241, 243, 244, 142, 145), (137, 135, 134, 136), (138, 140, 135, 137), (255, 256, 229, 139, 138, 141, 143, 242, 240, 238, 237, 236, 233, 245, 246, 248, 249, 254), (139, 230, 140, 138), (144, 145, 142, 141), (141, 142, 244, 143), (146, 148, 145, 144), (147, 149, 133, 148, 146), (150, 151, 149, 147), (152, 154, 151, 150), (153, 155, 154, 152), (231, 230, 228, 226, 224, 222, 220, 218, 203, 201, 199, 200, 294, 293, 290, 288, 286, 284, 282, 296, 297, 157, 156, 154, 155, 279, 275, 274, 273, 272, 269, 265, 264, 263, 262, 259, 257, 253, 252, 251, 250, 247, 232), (156, 157, 160, 159), (161, 158, 156, 159), (162, 163, 158, 161), (164, 166, 163, 162), (165, 167, 166, 164), (170, 168, 167, 165), (171, 169, 168, 170), (172, 174, 169, 171), (173, 175, 174, 172), (178, 176, 175, 173), (179, 177, 176, 178), (180, 182, 177, 179), (181, 183, 182, 180), (186, 184, 183, 181), (187, 185, 184, 186), (188, 190, 185, 187), (189, 191, 190, 188), (192, 191, 189, 194), (193, 192, 194, 195), (198, 193, 195, 196), (199, 198, 196, 197), (200, 199, 197, 295), (202, 201, 203, 217), (206, 204, 201, 202), (207, 205, 204, 206), (208, 210, 205, 207), (209, 211, 210, 208), (214, 212, 211, 209), (215, 213, 212, 214), (2, 216, 213, 215), (217, 203, 218, 219), (219, 218, 220, 221), (221, 220, 222, 223), (223, 222, 224, 225), (225, 224, 226, 227), (227, 226, 228, 229), (229, 228, 230, 139), (231, 232, 245, 233), (234, 231, 233, 236), (235, 234, 236, 237), (239, 235, 237, 238), (241, 239, 238, 240), (242, 243, 241, 240), (143, 244, 243, 242), (232, 247, 246, 245), (247, 250, 248, 246), (250, 251, 249, 248), (251, 252, 254, 249), (252, 253, 255, 254), (253, 257, 256, 255), (257, 259, 258, 256), (259, 262, 260, 258), (262, 263, 261, 260), (263, 264, 266, 261), (264, 265, 267, 266), (267, 265, 269, 268), (268, 269, 272, 270), (270, 272, 273, 271), (271, 273, 274, 276), (276, 274, 275, 277), (277, 275, 279, 278), (278, 279, 155, 153), (295, 197, 202, 217, 219, 280, 283, 285, 287, 289, 291, 292), (296, 282, 280, 281), (282, 284, 283, 280), (284, 286, 285, 283), (286, 288, 287, 285), (288, 290, 289, 287), (290, 293, 291, 289), (293, 294, 292, 291), (294, 200, 295, 292), (297, 296, 281, 298), (157, 297, 298, 160), (299, 123, 300, 301), (303, 299, 301, 302), (304, 306, 303, 302), (305, 307, 306, 304), (310, 308, 307, 305), (311, 309, 308, 310), (312, 314, 309, 311), (313, 315, 314, 312), (318, 316, 315, 313), (319, 317, 316, 318), (320, 321, 317, 319), (87, 83, 321, 320), (351, 354, 356, 360), (353, 351, 360, 357), (352, 353, 357, 359), (345, 352, 359, 363), (346, 345, 363, 365), (341, 346, 365, 369), (370, 336, 338, 341, 369), (332, 336, 370, 367), (333, 332, 367, 368), (334, 333, 368, 371), (330, 334, 371, 364), (331, 330, 364, 366), (362, 329, 331, 366), (358, 335, 329, 362), (361, 326, 335, 358), (355, 327, 326, 361), (376, 328, 327, 355), (374, 325, 328, 376), (373, 324, 325, 374), (386, 323, 324, 373), (387, 322, 323, 386), (322, 387, 380, 337), (381, 340, 337, 380), (378, 339, 340, 381), (377, 342, 339, 378), (379, 344, 342, 377), (384, 343, 344, 379), (385, 347, 343, 384), (348, 347, 385, 383), (350, 348, 383, 382), (349, 350, 382, 375), (372, 356, 354, 349, 375), (404, 394, 395, 405), (390, 389, 400, 401), (405, 395, 396, 407), (407, 396, 393, 392, 388, 399, 402, 403), (388, 390, 401, 399), (389, 391, 398, 400), (397, 406, 426, 420), (425, 398, 391, 419), (406, 397, 394, 404), (435, 430, 415), (411, 410, 415), (435, 414, 430), (412, 431, 428, 408), (410, 428, 431, 414), (412, 408, 413), (433, 421, 420, 426, 427, 434), (424, 425, 419, 418, 416, 422), (417, 429, 432, 423, 422, 416), (429, 411, 415, 432), (434, 413, 409, 433), (414, 435, 415, 410), (408, 409, 413)])
_uv = me_cylinder_002.uv_layers.new(name='UVMap')
_uv.uv.foreach_set('vector', [0.03125, 0.5, 0.03125, 1.0, 0.0, 1.0, 0.0, 0.5, 1.0, 0.5, 1.0, 1.0, 0.9688, 1.0, 0.9688, 0.5, 0.7401, 0.4761, 0.7395, 0.4741, 0.7032, 0.4854, 0.75, 0.49, 0.7968, 0.4854, 0.7605, 0.4741, 0.7599, 0.4761, 0.7589, 0.478, 0.7575, 0.4796, 0.7559, 0.4809, 0.7541, 0.4819, 0.7521, 0.4825, 0.75, 0.4827, 0.7479, 0.4825, 0.7459, 0.4819, 0.7441, 0.4809, 0.7425, 0.4796, 0.7411, 0.478, 0.9827, 0.25, 0.9825, 0.2521, 0.9819, 0.2541, 0.9809, 0.2559, 0.9796, 0.2575, 0.978, 0.2589, 0.9761, 0.2599, 0.9741, 0.2605, 0.9721, 0.2607, 0.97, 0.2605, 0.968, 0.2599, 0.9661, 0.2589, 0.9645, 0.2575, 0.9632, 0.2559, 0.9622, 0.2541, 0.9616, 0.2521, 0.9614, 0.25, 0.9616, 0.2479, 0.9622, 0.2459, 0.9632, 0.2441, 0.9645, 0.2425, 0.9661, 0.2411, 0.968, 0.2401, 0.97, 0.2395, 0.9721, 0.2393, 0.9717, 0.1582, 0.9496, 0.1167, 0.8168, 0.157, 0.8172, 0.158, 0.8185, 0.1714, 0.8172, 0.1847, 0.8133, 0.1976, 0.8069, 0.2094, 0.7984, 0.2198, 0.788, 0.2283, 0.7762, 0.2346, 0.7634, 0.2385, 0.75, 0.2398, 0.7366, 0.2385, 0.7238, 0.2346, 0.712, 0.2283, 0.7016, 0.2198, 0.6931, 0.2094, 0.6867, 0.1976, 0.6828, 0.1847, 0.6815, 0.1714, 0.6828, 0.158, 0.6867, 0.1452, 0.6931, 0.1333, 0.7016, 0.123, 0.712, 0.1144, 0.7238, 0.1081, 0.7366, 0.1042, 0.75, 0.1029, 0.7459, 0.0378, 0.7441, 0.03681, 0.7425, 0.03548, 0.7411, 0.03387, 0.7401, 0.03202, 0.7395, 0.03002, 0.7393, 0.02794, 0.7395, 0.02586, 0.7032, 0.01461, 0.6582, 0.02827, 0.6167, 0.05045, 0.5803, 0.08029, 0.5504, 0.1167, 0.5283, 0.1582, 0.5146, 0.2032, 0.5259, 0.2395, 0.5279, 0.2393, 0.53, 0.2395, 0.532, 0.2401, 0.5339, 0.2411, 0.5355, 0.2425, 0.5368, 0.2441, 0.5378, 0.2459, 0.5384, 0.2479, 0.5386, 0.25, 0.5384, 0.2521, 0.5378, 0.2541, 0.5368, 0.2559, 0.5355, 0.2575, 0.5339, 0.2589, 0.532, 0.2599, 0.53, 0.2605, 0.5279, 0.2607, 0.5259, 0.2605, 0.5146, 0.2968, 0.5283, 0.3418, 0.5504, 0.3833, 0.5803, 0.4197, 0.6167, 0.4496, 0.6582, 0.4717, 0.7032, 0.4854, 0.7395, 0.4741, 0.7393, 0.4721, 0.7395, 0.47, 0.7401, 0.468, 0.7602, 0.367, 0.6802, 0.367, 0.67, 0.367, 0.67, 0.3506, 0.6801, 0.3506, 0.7067, 0.3409, 0.7069, 0.3237, 0.7598, 0.3242, 0.7933, 0.3245, 0.7932, 0.3417, 0.7932, 0.3417, 0.7933, 0.3417, 0.7932, 0.3417, 0.8196, 0.3506, 0.83, 0.3506, 0.83, 0.367, 0.8197, 0.367, 0.7638, 0.367, 0.7411, 0.4661, 0.7425, 0.4645, 0.7441, 0.4632, 0.7459, 0.4622, 0.7479, 0.4616, 0.75, 0.4614, 0.7521, 0.4616, 0.7541, 0.4622, 0.7559, 0.4632, 0.7575, 0.4645, 0.7589, 0.4661, 0.7599, 0.468, 0.7605, 0.47, 0.7607, 0.4721, 0.7605, 0.4741, 0.7968, 0.4854, 0.8418, 0.4717, 0.8833, 0.4496, 0.9197, 0.4197, 0.9496, 0.3833, 0.9717, 0.3418, 0.9854, 0.2968, 0.99, 0.25, 0.7604, 0.3414, 0.7932, 0.3417, 0.7932, 0.3417, 0.7756, 0.3506, 0.8196, 0.3506, 0.7932, 0.3417, 0.7067, 0.3409, 0.7067, 0.3409, 0.6801, 0.3506, 0.7247, 0.3506, 0.7177, 0.3469, 0.7401, 0.468, 0.7411, 0.4661, 0.7638, 0.367, 0.7602, 0.367, 0.8133, 0.1452, 0.8168, 0.157, 0.9496, 0.1167, 0.9197, 0.08029, 0.8833, 0.05045, 0.8418, 0.02827, 0.7968, 0.01461, 0.7605, 0.02586, 0.7607, 0.02794, 0.7605, 0.03002, 0.7599, 0.03202, 0.7589, 0.03387, 0.7575, 0.03548, 0.7559, 0.03681, 0.7541, 0.0378, 0.7521, 0.0384, 0.75, 0.03861, 0.7479, 0.0384, 0.7459, 0.0378, 0.75, 0.1029, 0.7634, 0.1042, 0.7762, 0.1081, 0.788, 0.1144, 0.7984, 0.123, 0.8069, 0.1333, 0.0625, 0.5, 0.0625, 1.0, 0.03125, 1.0, 0.03125, 0.5, 0.1875, 0.7995, 0.1875, 0.9245, 0.2188, 0.9245, 0.2188, 0.7995, 0.2188, 0.7995, 0.2188, 0.9245, 0.25, 0.9245, 0.25, 0.7995, 0.25, 0.7995, 0.25, 0.9245, 0.2812, 0.9245, 0.2812, 0.7995, 0.2812, 0.7995, 0.2812, 0.9245, 0.3125, 0.9245, 0.3125, 0.7995, 0.3125, 0.7995, 0.3125, 0.9245, 0.3438, 0.9245, 0.3438, 0.7995, 0.3438, 0.7995, 0.3438, 0.9245, 0.375, 0.9245, 0.375, 0.7995, 0.2932, 0.3417, 0.2932, 0.3417, 0.2933, 0.3322, 0.2933, 0.3245, 0.2548, 0.3242, 0.2069, 0.3237, 0.2067, 0.3409, 0.182, 0.3506, 0.17, 0.3506, 0.17, 0.367, 0.1821, 0.367, 0.2271, 0.367, 0.2479, 0.4616, 0.2459, 0.4622, 0.2441, 0.4632, 0.2425, 0.4645, 0.2411, 0.4661, 0.2401, 0.468, 0.2395, 0.47, 0.2393, 0.4721, 0.1582, 0.4717, 0.1167, 0.4496, 0.08029, 0.4197, 0.05045, 0.3833, 0.02827, 0.3418, 0.01461, 0.2968, 0.02556, 0.2604, 0.02586, 0.2605, 0.02794, 0.2607, 0.03002, 0.2605, 0.03202, 0.2599, 0.03387, 0.2589, 0.03548, 0.2575, 0.03681, 0.2559, 0.0378, 0.2541, 0.0384, 0.2521, 0.03861, 0.25, 0.0384, 0.2479, 0.0378, 0.2459, 0.03681, 0.2441, 0.03548, 0.2425, 0.03387, 0.2411, 0.03202, 0.2401, 0.03002, 0.2395, 0.02794, 0.2393, 0.02586, 0.2395, 0.01461, 0.2032, 0.02827, 0.1582, 0.05045, 0.1167, 0.08029, 0.08029, 0.2401, 0.03172, 0.2401, 0.03202, 0.2411, 0.03387, 0.2411, 0.1038, 0.2366, 0.1042, 0.2238, 0.1081, 0.212, 0.1144, 0.2016, 0.123, 0.1931, 0.1333, 0.1867, 0.1452, 0.1828, 0.158, 0.1815, 0.1714, 0.1828, 0.1847, 0.1867, 0.1976, 0.1931, 0.2094, 0.2016, 0.2198, 0.212, 0.2283, 0.2238, 0.2346, 0.2366, 0.2385, 0.25, 0.2398, 0.2634, 0.2385, 0.2762, 0.2346, 0.288, 0.2283, 0.2984, 0.2198, 0.3069, 0.2094, 0.3133, 0.1976, 0.3172, 0.1847, 0.3185, 0.1714, 0.3172, 0.158, 0.3133, 0.1452, 0.3069, 0.1333, 0.2984, 0.123, 0.288, 0.1144, 0.2762, 0.1081, 0.2634, 0.1042, 0.25, 0.1029, 0.2425, 0.03548, 0.4645, 0.2425, 0.4632, 0.2441, 0.4622, 0.2459, 0.4616, 0.2479, 0.4614, 0.25, 0.4616, 0.2521, 0.4622, 0.2541, 0.4632, 0.2559, 0.4645, 0.2575, 0.4661, 0.2589, 0.468, 0.2599, 0.47, 0.2605, 0.4721, 0.2607, 0.4741, 0.2605, 0.4761, 0.2599, 0.478, 0.2589, 0.4796, 0.2575, 0.4809, 0.2559, 0.4819, 0.2541, 0.4825, 0.2521, 0.4827, 0.25, 0.49, 0.25, 0.4854, 0.2968, 0.4717, 0.3418, 0.4496, 0.3833, 0.4197, 0.4197, 0.3833, 0.4496, 0.3418, 0.4717, 0.2968, 0.4854, 0.25, 0.49, 0.25, 0.4827, 0.2521, 0.4825, 0.2541, 0.4819, 0.2559, 0.4809, 0.2575, 0.4796, 0.2589, 0.478, 0.2599, 0.4761, 0.2605, 0.4741, 0.2607, 0.4721, 0.2605, 0.47, 0.2599, 0.468, 0.2589, 0.4661, 0.2575, 0.4645, 0.2559, 0.4632, 0.2541, 0.4622, 0.2521, 0.4616, 0.25, 0.4614, 0.2287, 0.367, 0.3178, 0.367, 0.33, 0.367, 0.33, 0.3506, 0.3176, 0.3506, 0.2932, 0.3417, 0.2933, 0.3417, 0.2149, 0.3453, 0.2248, 0.3506, 0.182, 0.3506, 0.2067, 0.3409, 0.2067, 0.3409, 0.2932, 0.3417, 0.3176, 0.3506, 0.2755, 0.3506, 0.2604, 0.3414, 0.2932, 0.3417, 0.2932, 0.3417, 0.2287, 0.367, 0.25, 0.4614, 0.2479, 0.4616, 0.2271, 0.367, 0.2411, 0.1038, 0.2411, 0.03387, 0.2425, 0.03548, 0.25, 0.1029, 0.375, 0.9245, 0.4062, 0.9245, 0.4062, 0.7995, 0.375, 0.7995, 0.4062, 0.9245, 0.4375, 0.9245, 0.4375, 0.7995, 0.4062, 0.7995, 0.4375, 0.9245, 0.4688, 0.9245, 0.4688, 0.7995, 0.4375, 0.7995, 0.4688, 0.9245, 0.5, 0.9245, 0.5, 0.7995, 0.4688, 0.7995, 0.5, 0.9245, 0.5312, 0.9245, 0.5312, 0.7995, 0.5, 0.7995, 0.5312, 0.9245, 0.5625, 0.9245, 0.5625, 0.7995, 0.5312, 0.7995, 0.5625, 0.9245, 0.5938, 0.9245, 0.5938, 0.7995, 0.5625, 0.7995, 0.5938, 0.9245, 0.625, 0.9245, 0.625, 0.7995, 0.5938, 0.7995, 0.625, 0.9245, 0.6562, 0.9245, 0.6562, 0.7995, 0.625, 0.7995, 0.6562, 0.9245, 0.6875, 0.9245, 0.6875, 0.7995, 0.6562, 0.7995, 0.6875, 0.9245, 0.7188, 0.9245, 0.7188, 0.7995, 0.6875, 0.7995, 0.7188, 0.9245, 0.75, 0.9245, 0.75, 0.7995, 0.7188, 0.7995, 0.75, 0.9245, 0.7812, 0.9245, 0.7812, 0.7995, 0.75, 0.7995, 0.7812, 0.9245, 0.8125, 0.9245, 0.8125, 0.7995, 0.7812, 0.7995, 0.8125, 0.9245, 0.8438, 0.9245, 0.8438, 0.7995, 0.8125, 0.7995, 0.8438, 0.9245, 0.875, 0.9245, 0.875, 0.7995, 0.8438, 0.7995, 0.875, 0.7995, 0.875, 0.9245, 0.9062, 0.9245, 0.9062, 0.7995, 0.9062, 0.7995, 0.9062, 0.9245, 0.9375, 0.9245, 0.9375, 0.7995, 0.9375, 0.7995, 0.9375, 0.9245, 0.9688, 0.9245, 0.9688, 0.7995, 0.9688, 0.7995, 0.9688, 0.9245, 1.0, 0.9245, 1.0, 0.7995, 0.2479, 0.4825, 0.25, 0.4827, 0.25, 0.49, 0.2032, 0.4854, 0.1582, 0.4717, 0.2393, 0.4721, 0.2395, 0.4741, 0.2401, 0.4761, 0.2411, 0.478, 0.2425, 0.4796, 0.2441, 0.4809, 0.2459, 0.4819, 0.0, 0.7995, 0.0, 0.9245, 0.03125, 0.9245, 0.03125, 0.7995, 0.03125, 0.7995, 0.03125, 0.9245, 0.0625, 0.9245, 0.0625, 0.7995, 0.0625, 0.7995, 0.0625, 0.9245, 0.09375, 0.9245, 0.09375, 0.7995, 0.09375, 0.7995, 0.09375, 0.9245, 0.125, 0.9245, 0.125, 0.7995, 0.125, 0.7995, 0.125, 0.9245, 0.1562, 0.9245, 0.1562, 0.7995, 0.1562, 0.7995, 0.1562, 0.9245, 0.1875, 0.9245, 0.1875, 0.7995, 0.09375, 0.5, 0.09375, 1.0, 0.0625, 1.0, 0.0625, 0.5, 0.125, 0.5, 0.125, 1.0, 0.09375, 1.0, 0.09375, 0.5, 0.1562, 0.5, 0.1562, 1.0, 0.125, 1.0, 0.125, 0.5, 0.1875, 0.5, 0.1875, 1.0, 0.1562, 1.0, 0.1562, 0.5, 0.2188, 0.5, 0.2188, 1.0, 0.1875, 1.0, 0.1875, 0.5, 0.01461, 0.2032, 0.02586, 0.2395, 0.02386, 0.2401, 0.02202, 0.2411, 0.0204, 0.2425, 0.01907, 0.2441, 0.01809, 0.2459, 0.01748, 0.2479, 0.01728, 0.25, 0.01748, 0.2521, 0.01809, 0.2541, 0.01907, 0.2559, 0.0204, 0.2575, 0.02202, 0.2589, 0.02386, 0.2599, 0.02556, 0.2604, 0.01461, 0.2968, 0.01, 0.25, 0.25, 0.5, 0.25, 1.0, 0.2188, 1.0, 0.2188, 0.5, 0.0625, 0.7995, 0.03125, 0.7995, 0.03125, 0.9245, 0.03597, 0.9245, 0.0625, 0.9245, 0.0, 0.7995, 0.0, 0.9245, 0.03125, 0.9245, 0.03125, 0.7995, 0.5239, 0.2401, 0.5259, 0.2395, 0.5146, 0.2032, 0.51, 0.25, 0.5146, 0.2968, 0.5259, 0.2605, 0.5239, 0.2599, 0.522, 0.2589, 0.5204, 0.2575, 0.5191, 0.2559, 0.5181, 0.2541, 0.5175, 0.2521, 0.5173, 0.25, 0.5175, 0.2479, 0.5181, 0.2459, 0.5191, 0.2441, 0.5204, 0.2425, 0.522, 0.2411, 0.9688, 0.7995, 0.9688, 0.9245, 1.0, 0.9245, 1.0, 0.7995, 0.9375, 0.7995, 0.9375, 0.9245, 0.9688, 0.9245, 0.9688, 0.7995, 0.9062, 0.7995, 0.9062, 0.9245, 0.9375, 0.9245, 0.9375, 0.7995, 0.875, 0.7995, 0.875, 0.9245, 0.9062, 0.9245, 0.9062, 0.7995, 0.8438, 0.9245, 0.875, 0.9245, 0.875, 0.7995, 0.8438, 0.7995, 0.8125, 0.9245, 0.8438, 0.9245, 0.8438, 0.7995, 0.8125, 0.7995, 0.7812, 0.9245, 0.8125, 0.9245, 0.8125, 0.7995, 0.7812, 0.7995, 0.75, 0.9245, 0.7812, 0.9245, 0.7812, 0.7995, 0.75, 0.7995, 0.7188, 0.9245, 0.75, 0.9245, 0.75, 0.7995, 0.7188, 0.7995, 0.6875, 0.9245, 0.7188, 0.9245, 0.7188, 0.7995, 0.6875, 0.7995, 0.6562, 0.9245, 0.6875, 0.9245, 0.6875, 0.7995, 0.6562, 0.7995, 0.625, 0.9245, 0.6562, 0.9245, 0.6562, 0.7995, 0.625, 0.7995, 0.5938, 0.9245, 0.625, 0.9245, 0.625, 0.7995, 0.5938, 0.7995, 0.5625, 0.9245, 0.5938, 0.9245, 0.5938, 0.7995, 0.5625, 0.7995, 0.5312, 0.9245, 0.5625, 0.9245, 0.5625, 0.7995, 0.5312, 0.7995, 0.5, 0.9245, 0.5312, 0.9245, 0.5312, 0.7995, 0.5, 0.7995, 0.4688, 0.9245, 0.5, 0.9245, 0.5, 0.7995, 0.4688, 0.7995, 0.4375, 0.9245, 0.4688, 0.9245, 0.4688, 0.7995, 0.4375, 0.7995, 0.3125, 0.5, 0.3125, 1.0, 0.2812, 1.0, 0.2812, 0.5, 0.2812, 0.5, 0.2812, 1.0, 0.25, 1.0, 0.25, 0.5, 0.3438, 0.5, 0.3438, 1.0, 0.3125, 1.0, 0.3125, 0.5, 0.375, 0.5, 0.375, 1.0, 0.3438, 1.0, 0.3438, 0.5, 0.4062, 0.5, 0.4062, 1.0, 0.375, 1.0, 0.375, 0.5, 0.2395, 0.03002, 0.2401, 0.03172, 0.08029, 0.08029, 0.1167, 0.05045, 0.1582, 0.02827, 0.2032, 0.01461, 0.25, 0.01, 0.25, 0.01728, 0.2479, 0.01748, 0.2459, 0.01809, 0.2441, 0.01907, 0.2425, 0.0204, 0.2411, 0.02202, 0.2401, 0.02386, 0.2395, 0.02586, 0.2393, 0.02794, 0.4375, 0.5, 0.4375, 1.0, 0.4062, 1.0, 0.4062, 0.5, 0.4688, 0.5, 0.4688, 1.0, 0.4375, 1.0, 0.4375, 0.5, 0.7599, 0.02386, 0.7605, 0.02586, 0.7968, 0.01461, 0.75, 0.01, 0.7032, 0.01461, 0.7395, 0.02586, 0.7401, 0.02386, 0.7411, 0.02202, 0.7425, 0.0204, 0.7441, 0.01907, 0.7459, 0.01809, 0.7479, 0.01748, 0.75, 0.01728, 0.7521, 0.01748, 0.7541, 0.01809, 0.7559, 0.01907, 0.7575, 0.0204, 0.7589, 0.02202, 0.5, 0.5, 0.5, 1.0, 0.4688, 1.0, 0.4688, 0.5, 0.25, 0.7995, 0.25, 0.9245, 0.2812, 0.9245, 0.2812, 0.7995, 0.2812, 0.7995, 0.2812, 0.9245, 0.3125, 0.9245, 0.3125, 0.7995, 0.2188, 0.7995, 0.2188, 0.9245, 0.25, 0.9245, 0.25, 0.7995, 0.1875, 0.7995, 0.1875, 0.9245, 0.1922, 0.9245, 0.2188, 0.9245, 0.2188, 0.7995, 0.1562, 0.7995, 0.1562, 0.9245, 0.1875, 0.9245, 0.1875, 0.7995, 0.125, 0.7995, 0.125, 0.9245, 0.1562, 0.9245, 0.1562, 0.7995, 0.09375, 0.7995, 0.09375, 0.9245, 0.125, 0.9245, 0.125, 0.7995, 0.25, 0.01728, 0.25, 0.01, 0.2968, 0.01461, 0.3418, 0.02827, 0.3833, 0.05045, 0.4197, 0.08029, 0.4496, 0.1167, 0.4717, 0.1582, 0.4854, 0.2032, 0.49, 0.25, 0.4827, 0.25, 0.4825, 0.2479, 0.4819, 0.2459, 0.4809, 0.2441, 0.4796, 0.2425, 0.478, 0.2411, 0.4761, 0.2401, 0.4741, 0.2395, 0.4721, 0.2393, 0.47, 0.2395, 0.468, 0.2401, 0.4661, 0.2411, 0.4645, 0.2425, 0.2425, 0.03548, 0.2441, 0.03681, 0.2459, 0.0378, 0.2479, 0.0384, 0.25, 0.03861, 0.2521, 0.0384, 0.2541, 0.0378, 0.2559, 0.03681, 0.2575, 0.03548, 0.2589, 0.03387, 0.2599, 0.03202, 0.2605, 0.03002, 0.2607, 0.02794, 0.2605, 0.02586, 0.2599, 0.02386, 0.2589, 0.02202, 0.2575, 0.0204, 0.2559, 0.01907, 0.2541, 0.01809, 0.2521, 0.01748, 0.375, 0.9245, 0.4062, 0.9245, 0.4062, 0.7995, 0.375, 0.7995, 0.3438, 0.7995, 0.3438, 0.9245, 0.375, 0.9245, 0.375, 0.7995, 0.3125, 0.7995, 0.3125, 0.9245, 0.3438, 0.9245, 0.3438, 0.7995, 0.2812, 0.7995, 0.2812, 0.9245, 0.3125, 0.9245, 0.3125, 0.7995, 0.25, 0.7995, 0.25, 0.9245, 0.2812, 0.9245, 0.2812, 0.7995, 0.2188, 0.7995, 0.2188, 0.9245, 0.25, 0.9245, 0.25, 0.7995, 0.1875, 0.7995, 0.1875, 0.9245, 0.2188, 0.9245, 0.2188, 0.7995, 0.1562, 0.7995, 0.1562, 0.9245, 0.1875, 0.9245, 0.1875, 0.7995, 0.125, 0.7995, 0.125, 0.9245, 0.1562, 0.9245, 0.1562, 0.7995, 0.09375, 0.7995, 0.09375, 0.9245, 0.125, 0.9245, 0.125, 0.7995, 0.0625, 0.7995, 0.0625, 0.9245, 0.09375, 0.9245, 0.09375, 0.7995, 0.03125, 0.7995, 0.03125, 0.9245, 0.0625, 0.9245, 0.0625, 0.7995, 0.0, 0.7995, 0.0, 0.9245, 0.03125, 0.9245, 0.03125, 0.7995, 0.9688, 0.7995, 0.9688, 0.9245, 1.0, 0.9245, 1.0, 0.7995, 0.9375, 0.7995, 0.9375, 0.9245, 0.9688, 0.9245, 0.9688, 0.7995, 0.9062, 0.7995, 0.9062, 0.9245, 0.9375, 0.9245, 0.9375, 0.7995, 0.875, 0.7995, 0.875, 0.9245, 0.9062, 0.9245, 0.9062, 0.7995, 0.8438, 0.9245, 0.875, 0.9245, 0.875, 0.7995, 0.8438, 0.7995, 0.8125, 0.9245, 0.8438, 0.9245, 0.8438, 0.7995, 0.8125, 0.7995, 0.7812, 0.9245, 0.8125, 0.9245, 0.8125, 0.7995, 0.7812, 0.7995, 0.75, 0.9245, 0.7812, 0.9245, 0.7812, 0.7995, 0.75, 0.7995, 0.7188, 0.9245, 0.75, 0.9245, 0.75, 0.7995, 0.7188, 0.7995, 0.75, 0.5, 0.75, 1.0, 0.7188, 1.0, 0.7188, 0.5, 0.7812, 0.5, 0.7812, 1.0, 0.75, 1.0, 0.75, 0.5, 0.8125, 0.5, 0.8125, 1.0, 0.7812, 1.0, 0.7812, 0.5, 0.8438, 0.5, 0.8438, 1.0, 0.8125, 1.0, 0.8125, 0.5, 0.875, 0.5, 0.875, 1.0, 0.8438, 1.0, 0.8438, 0.5, 0.9062, 0.5, 0.9062, 1.0, 0.875, 1.0, 0.875, 0.5, 0.9375, 0.5, 0.9375, 1.0, 0.9062, 1.0, 0.9062, 0.5, 0.9688, 0.5, 0.9688, 1.0, 0.9375, 1.0, 0.9375, 0.5, 0.7188, 0.5, 0.7188, 1.0, 0.6875, 1.0, 0.6875, 0.5, 0.6875, 0.5, 0.6875, 1.0, 0.6562, 1.0, 0.6562, 0.5, 0.6562, 0.5, 0.6562, 1.0, 0.625, 1.0, 0.625, 0.5, 0.625, 0.5, 0.625, 1.0, 0.5938, 1.0, 0.5938, 0.5, 0.5938, 0.5, 0.5938, 1.0, 0.5625, 1.0, 0.5625, 0.5, 0.5625, 0.5, 0.5625, 1.0, 0.5312, 1.0, 0.5312, 0.5, 0.5312, 0.5, 0.5312, 1.0, 0.5, 1.0, 0.5, 0.5, 0.5, 0.9245, 0.5312, 0.9245, 0.5312, 0.7995, 0.5, 0.7995, 0.4688, 0.9245, 0.5, 0.9245, 0.5, 0.7995, 0.4688, 0.7995, 0.4375, 0.9245, 0.4688, 0.9245, 0.4688, 0.7995, 0.4375, 0.7995, 0.4062, 0.9245, 0.4375, 0.9245, 0.4375, 0.7995, 0.4062, 0.7995, 0.375, 0.9245, 0.4062, 0.9245, 0.4062, 0.7995, 0.375, 0.7995, 0.3438, 0.7995, 0.3438, 0.9245, 0.375, 0.9245, 0.375, 0.7995, 0.3125, 0.7995, 0.3125, 0.9245, 0.3438, 0.9245, 0.3438, 0.7995, 0.5312, 0.9245, 0.5625, 0.9245, 0.5625, 0.7995, 0.5312, 0.7995, 0.5625, 0.9245, 0.5938, 0.9245, 0.5938, 0.7995, 0.5625, 0.7995, 0.5938, 0.9245, 0.625, 0.9245, 0.625, 0.7995, 0.5938, 0.7995, 0.625, 0.9245, 0.6562, 0.9245, 0.6562, 0.7995, 0.625, 0.7995, 0.6562, 0.9245, 0.6875, 0.9245, 0.6875, 0.7995, 0.6562, 0.7995, 0.6875, 0.9245, 0.7188, 0.9245, 0.7188, 0.7995, 0.6875, 0.7995, 0.7188, 0.9245, 0.75, 0.9245, 0.75, 0.7995, 0.7188, 0.7995, 0.75, 0.9245, 0.7812, 0.9245, 0.7812, 0.7995, 0.75, 0.7995, 0.7812, 0.9245, 0.8125, 0.9245, 0.8125, 0.7995, 0.7812, 0.7995, 0.8125, 0.9245, 0.8438, 0.9245, 0.8438, 0.7995, 0.8125, 0.7995, 0.8438, 0.9245, 0.875, 0.9245, 0.875, 0.7995, 0.8438, 0.7995, 0.875, 0.7995, 0.875, 0.9245, 0.9062, 0.9245, 0.9062, 0.7995, 0.9062, 0.7995, 0.9062, 0.9245, 0.9375, 0.9245, 0.9375, 0.7995, 0.9375, 0.7995, 0.9375, 0.9245, 0.9688, 0.9245, 0.9688, 0.7995, 0.9688, 0.7995, 0.9688, 0.9245, 1.0, 0.9245, 1.0, 0.7995, 0.0, 0.7995, 0.0, 0.9245, 0.03125, 0.9245, 0.03125, 0.7995, 0.03125, 0.7995, 0.03125, 0.9245, 0.0625, 0.9245, 0.0625, 0.7995, 0.0625, 0.7995, 0.0625, 0.9245, 0.09375, 0.9245, 0.09375, 0.7995, 0.9825, 0.2479, 0.9827, 0.25, 0.99, 0.25, 0.9854, 0.2032, 0.9717, 0.1582, 0.9721, 0.2393, 0.9741, 0.2395, 0.9761, 0.2401, 0.978, 0.2411, 0.9796, 0.2425, 0.9809, 0.2441, 0.9819, 0.2459, 0.4688, 0.9245, 0.5, 0.9245, 0.5, 0.7995, 0.4688, 0.7995, 0.5, 0.9245, 0.5312, 0.9245, 0.5312, 0.7995, 0.5, 0.7995, 0.5312, 0.9245, 0.5625, 0.9245, 0.5625, 0.7995, 0.5312, 0.7995, 0.5625, 0.9245, 0.5938, 0.9245, 0.5938, 0.7995, 0.5625, 0.7995, 0.5938, 0.9245, 0.625, 0.9245, 0.625, 0.7995, 0.5938, 0.7995, 0.625, 0.9245, 0.6562, 0.9245, 0.6562, 0.7995, 0.625, 0.7995, 0.6562, 0.9245, 0.6875, 0.9245, 0.6875, 0.7995, 0.6562, 0.7995, 0.6875, 0.9245, 0.7188, 0.9245, 0.7188, 0.7995, 0.6875, 0.7995, 0.4375, 0.9245, 0.4688, 0.9245, 0.4688, 0.7995, 0.4375, 0.7995, 0.4062, 0.9245, 0.4375, 0.9245, 0.4375, 0.7995, 0.4062, 0.7995, 0.4062, 0.9245, 0.4375, 0.9245, 0.4375, 0.7995, 0.4062, 0.7995, 0.375, 0.9245, 0.4062, 0.9245, 0.4062, 0.7995, 0.375, 0.7995, 0.3438, 0.7995, 0.3438, 0.9245, 0.375, 0.9245, 0.375, 0.7995, 0.3125, 0.7995, 0.3125, 0.9245, 0.3438, 0.9245, 0.3438, 0.7995, 0.2812, 0.7995, 0.2812, 0.9245, 0.3125, 0.9245, 0.3125, 0.7995, 0.25, 0.7995, 0.25, 0.9245, 0.2812, 0.9245, 0.2812, 0.7995, 0.2188, 0.7995, 0.2188, 0.9245, 0.25, 0.9245, 0.25, 0.7995, 0.1875, 0.7995, 0.1875, 0.9245, 0.2188, 0.9245, 0.2188, 0.7995, 0.1562, 0.7995, 0.1562, 0.9245, 0.1875, 0.9245, 0.1875, 0.7995, 0.125, 0.7995, 0.125, 0.9245, 0.1562, 0.9245, 0.1562, 0.7995, 0.09375, 0.7995, 0.09375, 0.9245, 0.125, 0.9245, 0.125, 0.7995, 0.0625, 0.7995, 0.0625, 0.9245, 0.09375, 0.9245, 0.09375, 0.7995, 0.9688, 0.7363, 1.0, 0.7363, 1.0, 0.7238, 0.9688, 0.7238, 0.9375, 0.7363, 0.9688, 0.7363, 0.9688, 0.7238, 0.9375, 0.7238, 0.9062, 0.7363, 0.9375, 0.7363, 0.9375, 0.7238, 0.9062, 0.7238, 0.875, 0.7363, 0.9062, 0.7363, 0.9062, 0.7238, 0.875, 0.7238, 0.8438, 0.7363, 0.875, 0.7363, 0.875, 0.7238, 0.8438, 0.7238, 0.8125, 0.7363, 0.8438, 0.7363, 0.8438, 0.7238, 0.8125, 0.7238, 0.7812, 0.7238, 0.7812, 0.7363, 0.7838, 0.7363, 0.8125, 0.7363, 0.8125, 0.7238, 0.75, 0.7363, 0.7812, 0.7363, 0.7812, 0.7238, 0.75, 0.7238, 0.7188, 0.7363, 0.75, 0.7363, 0.75, 0.7238, 0.7188, 0.7238, 0.6875, 0.7363, 0.7188, 0.7363, 0.7188, 0.7238, 0.6875, 0.7238, 0.6562, 0.7363, 0.6875, 0.7363, 0.6875, 0.7238, 0.6562, 0.7238, 0.625, 0.7363, 0.6562, 0.7363, 0.6562, 0.7238, 0.625, 0.7238, 0.5938, 0.7238, 0.5938, 0.7363, 0.625, 0.7363, 0.625, 0.7238, 0.5625, 0.7238, 0.5625, 0.7363, 0.5938, 0.7363, 0.5938, 0.7238, 0.5312, 0.7238, 0.5312, 0.7363, 0.5625, 0.7363, 0.5625, 0.7238, 0.5, 0.7238, 0.5, 0.7363, 0.5312, 0.7363, 0.5312, 0.7238, 0.4688, 0.7238, 0.4688, 0.7363, 0.5, 0.7363, 0.5, 0.7238, 0.4375, 0.7238, 0.4375, 0.7363, 0.4688, 0.7363, 0.4688, 0.7238, 0.4062, 0.7238, 0.4062, 0.7363, 0.4375, 0.7363, 0.4375, 0.7238, 0.375, 0.7238, 0.375, 0.7363, 0.4062, 0.7363, 0.4062, 0.7238, 0.3438, 0.7238, 0.3438, 0.7363, 0.375, 0.7363, 0.375, 0.7238, 0.3438, 0.7363, 0.3438, 0.7238, 0.3125, 0.7238, 0.3125, 0.7363, 0.2812, 0.7238, 0.2812, 0.7363, 0.3125, 0.7363, 0.3125, 0.7238, 0.25, 0.7238, 0.25, 0.7363, 0.2812, 0.7363, 0.2812, 0.7238, 0.2188, 0.7238, 0.2188, 0.7363, 0.25, 0.7363, 0.25, 0.7238, 0.1875, 0.7238, 0.1875, 0.7363, 0.2188, 0.7363, 0.2188, 0.7238, 0.1562, 0.7238, 0.1562, 0.7363, 0.1875, 0.7363, 0.1875, 0.7238, 0.125, 0.7238, 0.125, 0.7363, 0.1562, 0.7363, 0.1562, 0.7238, 0.09375, 0.7363, 0.125, 0.7363, 0.125, 0.7238, 0.09375, 0.7238, 0.0625, 0.7363, 0.09375, 0.7363, 0.09375, 0.7238, 0.0625, 0.7238, 0.03125, 0.7363, 0.0625, 0.7363, 0.0625, 0.7238, 0.03125, 0.7238, 0.02075, 0.7238, 0.0, 0.7238, 0.0, 0.7363, 0.03125, 0.7363, 0.03125, 0.7238, 0.375, 0.05777, 0.375, 0.04864, 0.375, 0.04864, 0.375, 0.05777, 0.375, 0.7014, 0.375, 0.7014, 0.375, 0.6922, 0.375, 0.6922, 0.125, 0.75, 0.125, 0.75, 0.1409, 0.7014, 0.1439, 0.6922, 0.1439, 0.5392, 0.1409, 0.533, 0.2659, 0.5, 0.2716, 0.5, 0.359, 0.5, 0.3559, 0.5, 0.2167, 0.5, 0.2142, 0.5, 0.359, 0.5338, 0.375, 0.5, 0.375, 0.5, 0.3559, 0.5402, 0.625, 0.75, 0.6412, 0.7014, 0.6443, 0.6922, 0.625, 0.75, 0.8593, 0.5, 0.8563, 0.5, 0.7894, 0.5128, 0.7895, 0.511, 0.7101, 0.5281, 0.6443, 0.5407, 0.6412, 0.5343, 0.71, 0.5234, 0.8563, 0.5387, 0.8593, 0.5326, 0.875, 0.5, 0.875, 0.5, 0.5155, 0.8931, 0.5136, 0.8881, 0.375, 0.8881, 0.375, 0.9255, 0.625, 0.9255, 0.375, 0.8881, 0.5155, 0.8931, 0.625, 0.8881, 0.5136, 0.8881, 0.7631, 0.5, 0.7631, 0.6386, 0.8005, 0.6529, 0.8005, 0.5, 0.8005, 0.75, 0.8005, 0.6529, 0.7631, 0.6386, 0.7631, 0.75, 0.625, 0.3619, 0.625, 0.3245, 0.375, 0.3619, 0.6249, 0.3563, 0.4834, 0.3563, 0.3937, 0.3563, 0.3936, 0.3935, 0.5206, 0.3935, 0.6249, 0.3935, 0.6245, 0.8565, 0.3947, 0.8565, 0.3947, 0.8937, 0.6245, 0.8937, 0.625, 0.8937, 0.625, 0.8565, 0.7687, 0.7497, 0.7687, 0.6551, 0.7315, 0.6551, 0.7315, 0.7497, 0.7315, 0.75, 0.7687, 0.75, 0.2221, 0.6553, 0.2221, 0.75, 0.2364, 0.75, 0.2364, 0.6553, 0.2364, 0.5001, 0.2364, 0.5, 0.2221, 0.5, 0.2221, 0.5001, 0.625, 0.8886, 0.5155, 0.8905, 0.375, 0.8886, 0.625, 0.9029, 0.625, 0.3471, 0.375, 0.3471, 0.375, 0.3614])
me_cylinder_002.use_remesh_fix_poles = True
me_cylinder_002.use_remesh_preserve_attributes = False
me_cylinder_002.update()

# ---- objects
ob_light = bpy.data.objects.new('Light', light_light)
ob_camera = bpy.data.objects.new('Camera', cam_camera)
ob_cylinder = bpy.data.objects.new('Cylinder', me_cylinder)
ob_cylinder_002 = bpy.data.objects.new('Cylinder.002', me_cylinder_002)

# ---- transforms, parenting, visibility, modifiers, constraints
ob_light.location = (4.076, 1.005, 5.904)
ob_light.rotation_euler = (0.6503, 0.05522, 1.866)
ob_light.lock_rotations_4d = False
ob_light.empty_display_type = 'ARROWS'
ob_light.color = (0.0, 0.0, 0.0, 0.0)
ob_light.lineart.crease_threshold = 0.0
ob_camera.location = (7.359, -6.926, 4.958)
ob_camera.rotation_euler = (1.109, 0.0, 0.8149)
ob_camera.lock_rotations_4d = False
ob_camera.empty_display_type = 'ARROWS'
ob_camera.color = (0.0, 0.0, 0.0, 0.0)
ob_camera.display_type = 'WIRE'
ob_camera.lineart.crease_threshold = 0.0
ob_cylinder.location = (0.0, 0.0, 0.0)
ob_cylinder.rotation_euler = (3.142, 0.0, 0.0)
ob_cylinder.scale = (18.5, 18.5, 1.45)
ob_cylinder_002.location = (0.0, 0.0, 0.0)
ob_cylinder_002.rotation_euler = (3.142, 0.0, 0.0)
ob_cylinder_002.scale = (18.5, 18.5, 1.45)

# ---- collection membership
col_collection.objects.link(ob_light)
col_collection.objects.link(ob_camera)
col_collection.objects.link(ob_cylinder)
col_collection.objects.link(ob_cylinder_002)

# ---- scene / render settings (as saved in the file)
scene.camera = ob_camera
scene.frame_start = 1; scene.frame_end = 250; scene.frame_set(1)
scene.render.engine = 'BLENDER_EEVEE_NEXT'
scene.cycles.sampling_pattern = 'TABULATED_SOBOL'
scene.cycles.use_light_tree = False
scene.view_settings.view_transform = 'Filmic'
bpy.context.view_layer.update()
